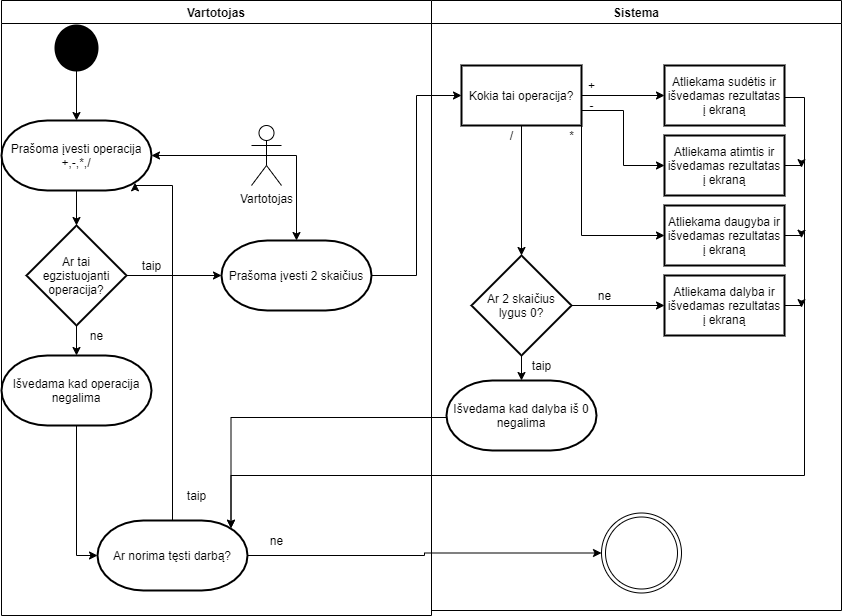

The diagram above was exported from draw.io. Its source (the exported page's mxGraphModel, read from the mxfile embedded in the PNG):
<mxGraphModel dx="2522" dy="486" grid="1" gridSize="10" guides="1" tooltips="1" connect="1" arrows="1" fold="1" page="1" pageScale="1" pageWidth="827" pageHeight="1169" math="0" shadow="0">
  <root>
    <mxCell id="WIyWlLk6GJQsqaUBKTNV-0" />
    <mxCell id="WIyWlLk6GJQsqaUBKTNV-1" parent="WIyWlLk6GJQsqaUBKTNV-0" />
    <mxCell id="S0y2JLrHrfVJ4vuoPjRd-2" value="Vartotojas" style="swimlane;" parent="WIyWlLk6GJQsqaUBKTNV-1" vertex="1">
      <mxGeometry x="-910" y="55" width="430" height="615" as="geometry" />
    </mxCell>
    <mxCell id="S0y2JLrHrfVJ4vuoPjRd-9" style="edgeStyle=orthogonalEdgeStyle;rounded=0;orthogonalLoop=1;jettySize=auto;html=1;exitX=0.5;exitY=0.5;exitDx=0;exitDy=0;exitPerimeter=0;" parent="S0y2JLrHrfVJ4vuoPjRd-2" source="S0y2JLrHrfVJ4vuoPjRd-1" target="S0y2JLrHrfVJ4vuoPjRd-6" edge="1">
      <mxGeometry relative="1" as="geometry" />
    </mxCell>
    <mxCell id="S0y2JLrHrfVJ4vuoPjRd-87" style="edgeStyle=orthogonalEdgeStyle;rounded=0;orthogonalLoop=1;jettySize=auto;html=1;exitX=0.5;exitY=0.5;exitDx=0;exitDy=0;exitPerimeter=0;entryX=0.5;entryY=0;entryDx=0;entryDy=0;entryPerimeter=0;" parent="S0y2JLrHrfVJ4vuoPjRd-2" source="S0y2JLrHrfVJ4vuoPjRd-1" target="S0y2JLrHrfVJ4vuoPjRd-85" edge="1">
      <mxGeometry relative="1" as="geometry">
        <Array as="points">
          <mxPoint x="295" y="155" />
        </Array>
      </mxGeometry>
    </mxCell>
    <mxCell id="S0y2JLrHrfVJ4vuoPjRd-1" value="Vartotojas" style="shape=umlActor;verticalLabelPosition=bottom;verticalAlign=top;html=1;outlineConnect=0;" parent="S0y2JLrHrfVJ4vuoPjRd-2" vertex="1">
      <mxGeometry x="250" y="125" width="30" height="60" as="geometry" />
    </mxCell>
    <mxCell id="S0y2JLrHrfVJ4vuoPjRd-11" style="edgeStyle=orthogonalEdgeStyle;rounded=0;orthogonalLoop=1;jettySize=auto;html=1;exitX=0.5;exitY=1;exitDx=0;exitDy=0;exitPerimeter=0;entryX=0.5;entryY=0;entryDx=0;entryDy=0;entryPerimeter=0;" parent="S0y2JLrHrfVJ4vuoPjRd-2" target="S0y2JLrHrfVJ4vuoPjRd-6" edge="1">
      <mxGeometry relative="1" as="geometry">
        <mxPoint x="75" y="70" as="sourcePoint" />
      </mxGeometry>
    </mxCell>
    <mxCell id="S0y2JLrHrfVJ4vuoPjRd-5" value="" style="strokeWidth=2;html=1;shape=mxgraph.flowchart.start_2;whiteSpace=wrap;fillColor=#000000;" parent="S0y2JLrHrfVJ4vuoPjRd-2" vertex="1">
      <mxGeometry x="54" y="25" width="42" height="45" as="geometry" />
    </mxCell>
    <mxCell id="S0y2JLrHrfVJ4vuoPjRd-24" value="" style="edgeStyle=orthogonalEdgeStyle;rounded=0;orthogonalLoop=1;jettySize=auto;html=1;entryX=0.5;entryY=0;entryDx=0;entryDy=0;entryPerimeter=0;" parent="S0y2JLrHrfVJ4vuoPjRd-2" source="S0y2JLrHrfVJ4vuoPjRd-6" target="S0y2JLrHrfVJ4vuoPjRd-12" edge="1">
      <mxGeometry relative="1" as="geometry" />
    </mxCell>
    <mxCell id="S0y2JLrHrfVJ4vuoPjRd-6" value="Prašoma įvesti operacija&lt;br&gt;+,-,*,/" style="strokeWidth=2;html=1;shape=mxgraph.flowchart.terminator;whiteSpace=wrap;fillColor=none;" parent="S0y2JLrHrfVJ4vuoPjRd-2" vertex="1">
      <mxGeometry y="120" width="150" height="70" as="geometry" />
    </mxCell>
    <mxCell id="S0y2JLrHrfVJ4vuoPjRd-83" style="edgeStyle=orthogonalEdgeStyle;rounded=0;orthogonalLoop=1;jettySize=auto;html=1;exitX=0.5;exitY=1;exitDx=0;exitDy=0;exitPerimeter=0;" parent="S0y2JLrHrfVJ4vuoPjRd-2" source="S0y2JLrHrfVJ4vuoPjRd-12" target="S0y2JLrHrfVJ4vuoPjRd-53" edge="1">
      <mxGeometry relative="1" as="geometry" />
    </mxCell>
    <mxCell id="S0y2JLrHrfVJ4vuoPjRd-88" style="edgeStyle=orthogonalEdgeStyle;rounded=0;orthogonalLoop=1;jettySize=auto;html=1;exitX=1;exitY=0.5;exitDx=0;exitDy=0;exitPerimeter=0;entryX=0;entryY=0.5;entryDx=0;entryDy=0;entryPerimeter=0;" parent="S0y2JLrHrfVJ4vuoPjRd-2" source="S0y2JLrHrfVJ4vuoPjRd-12" target="S0y2JLrHrfVJ4vuoPjRd-85" edge="1">
      <mxGeometry relative="1" as="geometry" />
    </mxCell>
    <mxCell id="S0y2JLrHrfVJ4vuoPjRd-12" value="Ar tai egzistuojanti&lt;br&gt;operacija?" style="strokeWidth=2;html=1;shape=mxgraph.flowchart.decision;whiteSpace=wrap;fillColor=none;" parent="S0y2JLrHrfVJ4vuoPjRd-2" vertex="1">
      <mxGeometry x="25" y="225" width="100" height="100" as="geometry" />
    </mxCell>
    <mxCell id="S0y2JLrHrfVJ4vuoPjRd-20" value="ne" style="text;html=1;align=center;verticalAlign=middle;resizable=0;points=[];autosize=1;strokeColor=none;fillColor=none;" parent="S0y2JLrHrfVJ4vuoPjRd-2" vertex="1">
      <mxGeometry x="80" y="325" width="30" height="20" as="geometry" />
    </mxCell>
    <mxCell id="S0y2JLrHrfVJ4vuoPjRd-51" style="edgeStyle=orthogonalEdgeStyle;rounded=0;orthogonalLoop=1;jettySize=auto;html=1;exitX=0.5;exitY=0;exitDx=0;exitDy=0;exitPerimeter=0;entryX=0.89;entryY=0.89;entryDx=0;entryDy=0;entryPerimeter=0;" parent="S0y2JLrHrfVJ4vuoPjRd-2" source="S0y2JLrHrfVJ4vuoPjRd-25" target="S0y2JLrHrfVJ4vuoPjRd-6" edge="1">
      <mxGeometry relative="1" as="geometry">
        <Array as="points">
          <mxPoint x="171" y="185" />
          <mxPoint x="134" y="185" />
        </Array>
      </mxGeometry>
    </mxCell>
    <mxCell id="S0y2JLrHrfVJ4vuoPjRd-25" value="Ar norima tęsti darbą?" style="strokeWidth=2;html=1;shape=mxgraph.flowchart.terminator;whiteSpace=wrap;fillColor=none;" parent="S0y2JLrHrfVJ4vuoPjRd-2" vertex="1">
      <mxGeometry x="96" y="520" width="150" height="70" as="geometry" />
    </mxCell>
    <mxCell id="S0y2JLrHrfVJ4vuoPjRd-50" value="taip" style="text;html=1;align=center;verticalAlign=middle;resizable=0;points=[];autosize=1;strokeColor=none;fillColor=none;" parent="S0y2JLrHrfVJ4vuoPjRd-2" vertex="1">
      <mxGeometry x="180" y="485" width="30" height="20" as="geometry" />
    </mxCell>
    <mxCell id="S0y2JLrHrfVJ4vuoPjRd-48" value="ne" style="text;html=1;align=center;verticalAlign=middle;resizable=0;points=[];autosize=1;strokeColor=none;fillColor=none;" parent="S0y2JLrHrfVJ4vuoPjRd-2" vertex="1">
      <mxGeometry x="260" y="530" width="30" height="20" as="geometry" />
    </mxCell>
    <mxCell id="S0y2JLrHrfVJ4vuoPjRd-84" style="edgeStyle=orthogonalEdgeStyle;rounded=0;orthogonalLoop=1;jettySize=auto;html=1;exitX=0.5;exitY=1;exitDx=0;exitDy=0;exitPerimeter=0;entryX=0;entryY=0.5;entryDx=0;entryDy=0;entryPerimeter=0;" parent="S0y2JLrHrfVJ4vuoPjRd-2" source="S0y2JLrHrfVJ4vuoPjRd-53" target="S0y2JLrHrfVJ4vuoPjRd-25" edge="1">
      <mxGeometry relative="1" as="geometry" />
    </mxCell>
    <mxCell id="S0y2JLrHrfVJ4vuoPjRd-53" value="Išvedama kad operacija negalima" style="strokeWidth=2;html=1;shape=mxgraph.flowchart.terminator;whiteSpace=wrap;fillColor=none;" parent="S0y2JLrHrfVJ4vuoPjRd-2" vertex="1">
      <mxGeometry y="355" width="150" height="70" as="geometry" />
    </mxCell>
    <mxCell id="S0y2JLrHrfVJ4vuoPjRd-85" value="Prašoma įvesti 2 skaičius" style="strokeWidth=2;html=1;shape=mxgraph.flowchart.terminator;whiteSpace=wrap;fillColor=none;" parent="S0y2JLrHrfVJ4vuoPjRd-2" vertex="1">
      <mxGeometry x="220" y="240" width="150" height="70" as="geometry" />
    </mxCell>
    <mxCell id="S0y2JLrHrfVJ4vuoPjRd-41" value="taip" style="text;html=1;align=center;verticalAlign=middle;resizable=0;points=[];autosize=1;strokeColor=none;fillColor=none;" parent="WIyWlLk6GJQsqaUBKTNV-1" vertex="1">
      <mxGeometry x="-775" y="310" width="30" height="20" as="geometry" />
    </mxCell>
    <mxCell id="S0y2JLrHrfVJ4vuoPjRd-95" value="ne" style="text;html=1;align=center;verticalAlign=middle;resizable=0;points=[];autosize=1;strokeColor=none;fillColor=none;" parent="WIyWlLk6GJQsqaUBKTNV-1" vertex="1">
      <mxGeometry x="-322" y="340" width="30" height="20" as="geometry" />
    </mxCell>
    <mxCell id="S0y2JLrHrfVJ4vuoPjRd-99" value="/" style="text;html=1;align=center;verticalAlign=middle;resizable=0;points=[];autosize=1;strokeColor=none;fillColor=none;" parent="WIyWlLk6GJQsqaUBKTNV-1" vertex="1">
      <mxGeometry x="-410" y="180" width="20" height="20" as="geometry" />
    </mxCell>
    <mxCell id="S0y2JLrHrfVJ4vuoPjRd-100" value="*" style="text;html=1;align=center;verticalAlign=middle;resizable=0;points=[];autosize=1;strokeColor=none;fillColor=none;" parent="WIyWlLk6GJQsqaUBKTNV-1" vertex="1">
      <mxGeometry x="-350" y="180" width="20" height="20" as="geometry" />
    </mxCell>
    <mxCell id="S0y2JLrHrfVJ4vuoPjRd-107" style="edgeStyle=orthogonalEdgeStyle;rounded=0;orthogonalLoop=1;jettySize=auto;html=1;exitX=1;exitY=0.5;exitDx=0;exitDy=0;" parent="WIyWlLk6GJQsqaUBKTNV-1" source="S0y2JLrHrfVJ4vuoPjRd-43" edge="1">
      <mxGeometry relative="1" as="geometry">
        <mxPoint x="-110" y="292.7058823529412" as="targetPoint" />
      </mxGeometry>
    </mxCell>
    <mxCell id="S0y2JLrHrfVJ4vuoPjRd-108" style="edgeStyle=orthogonalEdgeStyle;rounded=0;orthogonalLoop=1;jettySize=auto;html=1;exitX=1;exitY=0.5;exitDx=0;exitDy=0;" parent="WIyWlLk6GJQsqaUBKTNV-1" source="S0y2JLrHrfVJ4vuoPjRd-42" edge="1">
      <mxGeometry relative="1" as="geometry">
        <mxPoint x="-110" y="222.11764705882354" as="targetPoint" />
      </mxGeometry>
    </mxCell>
    <mxCell id="S0y2JLrHrfVJ4vuoPjRd-109" style="edgeStyle=orthogonalEdgeStyle;rounded=0;orthogonalLoop=1;jettySize=auto;html=1;exitX=1;exitY=0.5;exitDx=0;exitDy=0;" parent="WIyWlLk6GJQsqaUBKTNV-1" source="S0y2JLrHrfVJ4vuoPjRd-44" edge="1">
      <mxGeometry relative="1" as="geometry">
        <mxPoint x="-110" y="362.11764705882354" as="targetPoint" />
      </mxGeometry>
    </mxCell>
    <mxCell id="S0y2JLrHrfVJ4vuoPjRd-3" value="Sistema" style="swimlane;startSize=23;" parent="WIyWlLk6GJQsqaUBKTNV-1" vertex="1">
      <mxGeometry x="-480" y="55" width="410" height="610" as="geometry" />
    </mxCell>
    <mxCell id="S0y2JLrHrfVJ4vuoPjRd-37" value="" style="edgeStyle=orthogonalEdgeStyle;rounded=0;orthogonalLoop=1;jettySize=auto;html=1;" parent="S0y2JLrHrfVJ4vuoPjRd-3" source="S0y2JLrHrfVJ4vuoPjRd-22" target="S0y2JLrHrfVJ4vuoPjRd-36" edge="1">
      <mxGeometry relative="1" as="geometry" />
    </mxCell>
    <mxCell id="S0y2JLrHrfVJ4vuoPjRd-45" style="edgeStyle=orthogonalEdgeStyle;rounded=0;orthogonalLoop=1;jettySize=auto;html=1;exitX=1;exitY=0.75;exitDx=0;exitDy=0;entryX=0;entryY=0.5;entryDx=0;entryDy=0;" parent="S0y2JLrHrfVJ4vuoPjRd-3" source="S0y2JLrHrfVJ4vuoPjRd-22" target="S0y2JLrHrfVJ4vuoPjRd-42" edge="1">
      <mxGeometry relative="1" as="geometry">
        <Array as="points">
          <mxPoint x="192" y="110" />
          <mxPoint x="192" y="165" />
        </Array>
      </mxGeometry>
    </mxCell>
    <mxCell id="S0y2JLrHrfVJ4vuoPjRd-46" style="edgeStyle=orthogonalEdgeStyle;rounded=0;orthogonalLoop=1;jettySize=auto;html=1;exitX=1;exitY=1;exitDx=0;exitDy=0;entryX=0;entryY=0.5;entryDx=0;entryDy=0;" parent="S0y2JLrHrfVJ4vuoPjRd-3" source="S0y2JLrHrfVJ4vuoPjRd-22" target="S0y2JLrHrfVJ4vuoPjRd-43" edge="1">
      <mxGeometry relative="1" as="geometry" />
    </mxCell>
    <mxCell id="S0y2JLrHrfVJ4vuoPjRd-93" style="edgeStyle=orthogonalEdgeStyle;rounded=0;orthogonalLoop=1;jettySize=auto;html=1;exitX=0.5;exitY=1;exitDx=0;exitDy=0;entryX=0.5;entryY=0;entryDx=0;entryDy=0;entryPerimeter=0;" parent="S0y2JLrHrfVJ4vuoPjRd-3" source="S0y2JLrHrfVJ4vuoPjRd-22" target="S0y2JLrHrfVJ4vuoPjRd-90" edge="1">
      <mxGeometry relative="1" as="geometry" />
    </mxCell>
    <mxCell id="S0y2JLrHrfVJ4vuoPjRd-22" value="Kokia tai operacija?" style="whiteSpace=wrap;html=1;strokeWidth=2;fillColor=none;" parent="S0y2JLrHrfVJ4vuoPjRd-3" vertex="1">
      <mxGeometry x="30" y="65" width="120" height="60" as="geometry" />
    </mxCell>
    <mxCell id="S0y2JLrHrfVJ4vuoPjRd-27" value="" style="ellipse;shape=doubleEllipse;whiteSpace=wrap;html=1;aspect=fixed;fillColor=default;" parent="S0y2JLrHrfVJ4vuoPjRd-3" vertex="1">
      <mxGeometry x="170" y="512.5" width="80" height="80" as="geometry" />
    </mxCell>
    <mxCell id="S0y2JLrHrfVJ4vuoPjRd-36" value="Atliekama sudėtis ir išvedamas rezultatas į ekraną" style="whiteSpace=wrap;html=1;strokeWidth=2;fillColor=none;" parent="S0y2JLrHrfVJ4vuoPjRd-3" vertex="1">
      <mxGeometry x="233" y="65" width="120" height="60" as="geometry" />
    </mxCell>
    <mxCell id="S0y2JLrHrfVJ4vuoPjRd-38" value="+" style="text;html=1;align=center;verticalAlign=middle;resizable=0;points=[];autosize=1;strokeColor=none;fillColor=none;" parent="S0y2JLrHrfVJ4vuoPjRd-3" vertex="1">
      <mxGeometry x="150" y="75" width="20" height="20" as="geometry" />
    </mxCell>
    <mxCell id="S0y2JLrHrfVJ4vuoPjRd-42" value="Atliekama atimtis ir išvedamas rezultatas į ekraną" style="whiteSpace=wrap;html=1;strokeWidth=2;fillColor=none;" parent="S0y2JLrHrfVJ4vuoPjRd-3" vertex="1">
      <mxGeometry x="233" y="135" width="120" height="60" as="geometry" />
    </mxCell>
    <mxCell id="S0y2JLrHrfVJ4vuoPjRd-43" value="Atliekama daugyba ir išvedamas rezultatas į ekraną" style="whiteSpace=wrap;html=1;strokeWidth=2;fillColor=none;" parent="S0y2JLrHrfVJ4vuoPjRd-3" vertex="1">
      <mxGeometry x="233" y="205" width="120" height="60" as="geometry" />
    </mxCell>
    <mxCell id="S0y2JLrHrfVJ4vuoPjRd-44" value="Atliekama dalyba ir išvedamas rezultatas į ekraną" style="whiteSpace=wrap;html=1;strokeWidth=2;fillColor=none;" parent="S0y2JLrHrfVJ4vuoPjRd-3" vertex="1">
      <mxGeometry x="233" y="275" width="120" height="60" as="geometry" />
    </mxCell>
    <mxCell id="S0y2JLrHrfVJ4vuoPjRd-94" style="edgeStyle=orthogonalEdgeStyle;rounded=0;orthogonalLoop=1;jettySize=auto;html=1;exitX=1;exitY=0.5;exitDx=0;exitDy=0;exitPerimeter=0;entryX=0;entryY=0.5;entryDx=0;entryDy=0;" parent="S0y2JLrHrfVJ4vuoPjRd-3" source="S0y2JLrHrfVJ4vuoPjRd-90" target="S0y2JLrHrfVJ4vuoPjRd-44" edge="1">
      <mxGeometry relative="1" as="geometry" />
    </mxCell>
    <mxCell id="S0y2JLrHrfVJ4vuoPjRd-97" style="edgeStyle=orthogonalEdgeStyle;rounded=0;orthogonalLoop=1;jettySize=auto;html=1;exitX=0.5;exitY=1;exitDx=0;exitDy=0;exitPerimeter=0;entryX=0.5;entryY=0;entryDx=0;entryDy=0;entryPerimeter=0;" parent="S0y2JLrHrfVJ4vuoPjRd-3" source="S0y2JLrHrfVJ4vuoPjRd-90" target="S0y2JLrHrfVJ4vuoPjRd-96" edge="1">
      <mxGeometry relative="1" as="geometry" />
    </mxCell>
    <mxCell id="S0y2JLrHrfVJ4vuoPjRd-90" value="Ar 2 skaičius&lt;br&gt;lygus 0?" style="strokeWidth=2;html=1;shape=mxgraph.flowchart.decision;whiteSpace=wrap;fillColor=none;" parent="S0y2JLrHrfVJ4vuoPjRd-3" vertex="1">
      <mxGeometry x="40" y="255" width="100" height="100" as="geometry" />
    </mxCell>
    <mxCell id="S0y2JLrHrfVJ4vuoPjRd-96" value="Išvedama kad dalyba iš 0 negalima" style="strokeWidth=2;html=1;shape=mxgraph.flowchart.terminator;whiteSpace=wrap;fillColor=none;" parent="S0y2JLrHrfVJ4vuoPjRd-3" vertex="1">
      <mxGeometry x="15" y="380" width="150" height="70" as="geometry" />
    </mxCell>
    <mxCell id="S0y2JLrHrfVJ4vuoPjRd-102" value="-" style="text;html=1;align=center;verticalAlign=middle;resizable=0;points=[];autosize=1;strokeColor=none;fillColor=none;" parent="S0y2JLrHrfVJ4vuoPjRd-3" vertex="1">
      <mxGeometry x="150" y="95" width="20" height="20" as="geometry" />
    </mxCell>
    <mxCell id="S0y2JLrHrfVJ4vuoPjRd-103" value="taip" style="text;html=1;align=center;verticalAlign=middle;resizable=0;points=[];autosize=1;strokeColor=none;fillColor=none;" parent="S0y2JLrHrfVJ4vuoPjRd-3" vertex="1">
      <mxGeometry x="95" y="355" width="30" height="20" as="geometry" />
    </mxCell>
    <mxCell id="S0y2JLrHrfVJ4vuoPjRd-89" style="edgeStyle=orthogonalEdgeStyle;rounded=0;orthogonalLoop=1;jettySize=auto;html=1;exitX=1;exitY=0.5;exitDx=0;exitDy=0;exitPerimeter=0;entryX=0;entryY=0.5;entryDx=0;entryDy=0;" parent="WIyWlLk6GJQsqaUBKTNV-1" source="S0y2JLrHrfVJ4vuoPjRd-85" target="S0y2JLrHrfVJ4vuoPjRd-22" edge="1">
      <mxGeometry relative="1" as="geometry" />
    </mxCell>
    <mxCell id="S0y2JLrHrfVJ4vuoPjRd-35" style="edgeStyle=orthogonalEdgeStyle;rounded=0;orthogonalLoop=1;jettySize=auto;html=1;exitX=1;exitY=0.5;exitDx=0;exitDy=0;exitPerimeter=0;entryX=0;entryY=0.5;entryDx=0;entryDy=0;" parent="WIyWlLk6GJQsqaUBKTNV-1" source="S0y2JLrHrfVJ4vuoPjRd-25" target="S0y2JLrHrfVJ4vuoPjRd-27" edge="1">
      <mxGeometry relative="1" as="geometry" />
    </mxCell>
    <mxCell id="S0y2JLrHrfVJ4vuoPjRd-105" style="edgeStyle=orthogonalEdgeStyle;rounded=0;orthogonalLoop=1;jettySize=auto;html=1;exitX=1;exitY=0.5;exitDx=0;exitDy=0;entryX=0.89;entryY=0.11;entryDx=0;entryDy=0;entryPerimeter=0;" parent="WIyWlLk6GJQsqaUBKTNV-1" source="S0y2JLrHrfVJ4vuoPjRd-36" target="S0y2JLrHrfVJ4vuoPjRd-25" edge="1">
      <mxGeometry relative="1" as="geometry">
        <mxPoint x="-681" y="530" as="targetPoint" />
        <Array as="points">
          <mxPoint x="-107" y="152" />
          <mxPoint x="-107" y="530" />
          <mxPoint x="-681" y="530" />
        </Array>
      </mxGeometry>
    </mxCell>
    <mxCell id="S0y2JLrHrfVJ4vuoPjRd-98" style="edgeStyle=orthogonalEdgeStyle;rounded=0;orthogonalLoop=1;jettySize=auto;html=1;exitX=0;exitY=0.5;exitDx=0;exitDy=0;exitPerimeter=0;entryX=0.89;entryY=0.11;entryDx=0;entryDy=0;entryPerimeter=0;" parent="WIyWlLk6GJQsqaUBKTNV-1" source="S0y2JLrHrfVJ4vuoPjRd-96" target="S0y2JLrHrfVJ4vuoPjRd-25" edge="1">
      <mxGeometry relative="1" as="geometry">
        <Array as="points">
          <mxPoint x="-681" y="472" />
        </Array>
      </mxGeometry>
    </mxCell>
  </root>
</mxGraphModel>